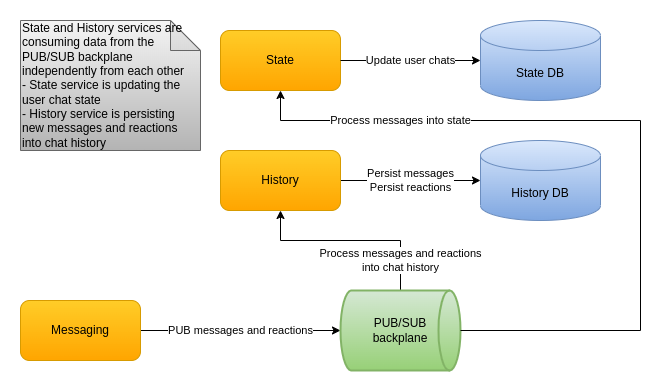

The diagram above was exported from draw.io. Its source (the exported page's mxGraphModel, read from the mxfile embedded in the PNG):
<mxGraphModel dx="2020" dy="1203" grid="1" gridSize="10" guides="1" tooltips="1" connect="1" arrows="1" fold="1" page="1" pageScale="1" pageWidth="850" pageHeight="1100" math="0" shadow="0">
  <root>
    <mxCell id="0" />
    <mxCell id="1" parent="0" />
    <mxCell id="4NMri5ObQx2eB0Vx6lmc-16" value="PUB messages and reactions" style="rounded=0;orthogonalLoop=1;jettySize=auto;html=1;entryX=0;entryY=0.5;entryDx=0;entryDy=0;entryPerimeter=0;startArrow=none;startFill=0;exitX=1;exitY=0.5;exitDx=0;exitDy=0;" parent="1" source="4NMri5ObQx2eB0Vx6lmc-4" target="4NMri5ObQx2eB0Vx6lmc-9" edge="1">
      <mxGeometry relative="1" as="geometry">
        <mxPoint as="offset" />
      </mxGeometry>
    </mxCell>
    <mxCell id="4NMri5ObQx2eB0Vx6lmc-4" value="&lt;font style=&quot;font-size: 12px&quot;&gt;Messaging&lt;/font&gt;" style="rounded=1;whiteSpace=wrap;html=1;gradientColor=#ffa500;fillColor=#ffcd28;strokeColor=#d79b00;" parent="1" vertex="1">
      <mxGeometry x="40" y="320" width="120" height="60" as="geometry" />
    </mxCell>
    <mxCell id="Gfm62hS2zhEuvZ2v64Gk-10" value="Process messages and reactions&lt;br&gt;into chat history" style="edgeStyle=orthogonalEdgeStyle;rounded=0;orthogonalLoop=1;jettySize=auto;html=1;entryX=0.5;entryY=1;entryDx=0;entryDy=0;exitX=0.5;exitY=0;exitDx=0;exitDy=0;exitPerimeter=0;" parent="1" source="4NMri5ObQx2eB0Vx6lmc-9" target="ENQS6q1PjWJlhAXhEhIM-1" edge="1">
      <mxGeometry x="-0.7" relative="1" as="geometry">
        <mxPoint as="offset" />
        <Array as="points">
          <mxPoint x="420" y="260" />
          <mxPoint x="300" y="260" />
        </Array>
      </mxGeometry>
    </mxCell>
    <mxCell id="4NMri5ObQx2eB0Vx6lmc-9" value="PUB/SUB&lt;br&gt;backplane" style="strokeWidth=2;html=1;shape=mxgraph.flowchart.direct_data;whiteSpace=wrap;gradientColor=#97d077;fillColor=#d5e8d4;strokeColor=#82b366;" parent="1" vertex="1">
      <mxGeometry x="360" y="310" width="120" height="80" as="geometry" />
    </mxCell>
    <mxCell id="4NMri5ObQx2eB0Vx6lmc-20" value="History DB" style="shape=cylinder3;whiteSpace=wrap;html=1;boundedLbl=1;backgroundOutline=1;size=15;gradientColor=#7ea6e0;fillColor=#dae8fc;strokeColor=#6c8ebf;" parent="1" vertex="1">
      <mxGeometry x="500" y="160" width="120" height="80" as="geometry" />
    </mxCell>
    <mxCell id="4NMri5ObQx2eB0Vx6lmc-25" value="&lt;font style=&quot;font-size: 11px&quot;&gt;Persist messages&lt;br&gt;Persist reactions&lt;br&gt;&lt;/font&gt;" style="rounded=0;orthogonalLoop=1;jettySize=auto;html=1;entryX=0;entryY=0.5;entryDx=0;entryDy=0;entryPerimeter=0;startArrow=none;startFill=0;exitX=1;exitY=0.5;exitDx=0;exitDy=0;" parent="1" source="ENQS6q1PjWJlhAXhEhIM-1" target="4NMri5ObQx2eB0Vx6lmc-20" edge="1">
      <mxGeometry relative="1" as="geometry">
        <mxPoint x="230" y="105" as="sourcePoint" />
        <mxPoint x="460" y="250" as="targetPoint" />
        <mxPoint as="offset" />
        <Array as="points" />
      </mxGeometry>
    </mxCell>
    <mxCell id="ENQS6q1PjWJlhAXhEhIM-1" value="&lt;font style=&quot;font-size: 12px&quot;&gt;History&lt;/font&gt;" style="rounded=1;whiteSpace=wrap;html=1;gradientColor=#ffa500;fillColor=#ffcd28;strokeColor=#d79b00;" parent="1" vertex="1">
      <mxGeometry x="240" y="170" width="120" height="60" as="geometry" />
    </mxCell>
    <mxCell id="8u_ZxKzGpFRI09v13LqC-3" value="State DB" style="shape=cylinder3;whiteSpace=wrap;html=1;boundedLbl=1;backgroundOutline=1;size=15;gradientColor=#7ea6e0;fillColor=#dae8fc;strokeColor=#6c8ebf;" parent="1" vertex="1">
      <mxGeometry x="500" y="40" width="120" height="80" as="geometry" />
    </mxCell>
    <mxCell id="8u_ZxKzGpFRI09v13LqC-4" value="&lt;font style=&quot;font-size: 12px&quot;&gt;State&lt;/font&gt;" style="rounded=1;whiteSpace=wrap;html=1;gradientColor=#ffa500;fillColor=#ffcd28;strokeColor=#d79b00;" parent="1" vertex="1">
      <mxGeometry x="240" y="50" width="120" height="60" as="geometry" />
    </mxCell>
    <mxCell id="8u_ZxKzGpFRI09v13LqC-5" value="Process messages into state" style="edgeStyle=orthogonalEdgeStyle;rounded=0;orthogonalLoop=1;jettySize=auto;html=1;entryX=0.5;entryY=1;entryDx=0;entryDy=0;exitX=1;exitY=0.5;exitDx=0;exitDy=0;exitPerimeter=0;" parent="1" source="4NMri5ObQx2eB0Vx6lmc-9" target="8u_ZxKzGpFRI09v13LqC-4" edge="1">
      <mxGeometry x="0.6154" relative="1" as="geometry">
        <mxPoint as="offset" />
        <Array as="points">
          <mxPoint x="660" y="350" />
          <mxPoint x="660" y="140" />
          <mxPoint x="300" y="140" />
        </Array>
        <mxPoint x="290" y="380" as="sourcePoint" />
        <mxPoint x="150" y="240" as="targetPoint" />
      </mxGeometry>
    </mxCell>
    <mxCell id="8u_ZxKzGpFRI09v13LqC-7" value="&lt;font style=&quot;font-size: 11px&quot;&gt;Update user chats&lt;br&gt;&lt;/font&gt;" style="rounded=0;orthogonalLoop=1;jettySize=auto;html=1;entryX=0;entryY=0.5;entryDx=0;entryDy=0;entryPerimeter=0;startArrow=none;startFill=0;exitX=1;exitY=0.5;exitDx=0;exitDy=0;" parent="1" source="8u_ZxKzGpFRI09v13LqC-4" target="8u_ZxKzGpFRI09v13LqC-3" edge="1">
      <mxGeometry relative="1" as="geometry">
        <mxPoint x="340" y="130" as="sourcePoint" />
        <mxPoint x="420" y="130" as="targetPoint" />
        <mxPoint as="offset" />
        <Array as="points" />
      </mxGeometry>
    </mxCell>
    <mxCell id="O6rn1H-LB7xjsB4d8Ak8-1" value="State and History services are consuming data from the PUB/SUB backplane independently from each other&lt;br&gt;- State service is updating the user chat state&lt;br&gt;- History service is persisting new messages and reactions into chat history" style="shape=note;whiteSpace=wrap;html=1;backgroundOutline=1;darkOpacity=0.05;align=left;gradientColor=#b3b3b3;fillColor=#f5f5f5;strokeColor=#666666;" parent="1" vertex="1">
      <mxGeometry x="40" y="40" width="180" height="130" as="geometry" />
    </mxCell>
  </root>
</mxGraphModel>